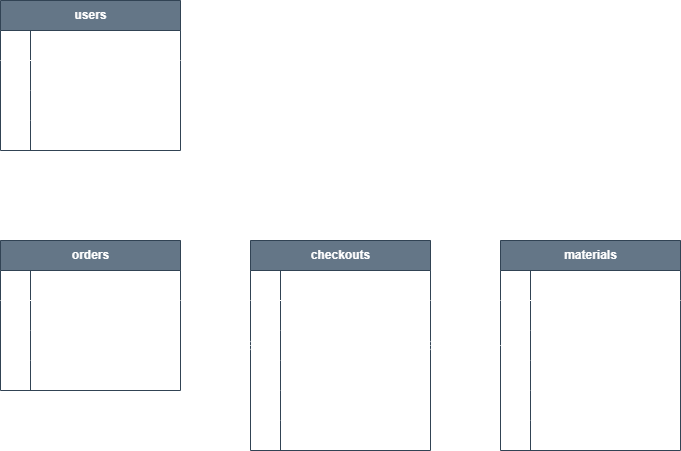

The diagram above was exported from draw.io. Its source (the exported page's mxGraphModel, read from the mxfile embedded in the PNG):
<mxGraphModel dx="1426" dy="875" grid="1" gridSize="10" guides="1" tooltips="1" connect="1" arrows="1" fold="1" page="1" pageScale="1" pageWidth="1654" pageHeight="2336" background="light-dark(#FFFFFF,#121212)" math="0" shadow="0">
  <root>
    <mxCell id="0" />
    <mxCell id="1" parent="0" />
    <mxCell id="lE93IGxFuLCRUNG8-df9-1" value="users" style="shape=table;startSize=30;container=1;collapsible=1;childLayout=tableLayout;fixedRows=1;rowLines=0;fontStyle=1;align=center;resizeLast=1;html=1;fillColor=#647687;fontColor=#ffffff;strokeColor=#314354;" vertex="1" parent="1">
      <mxGeometry x="80" y="20" width="180" height="150" as="geometry" />
    </mxCell>
    <mxCell id="lE93IGxFuLCRUNG8-df9-2" value="" style="shape=tableRow;horizontal=0;startSize=0;swimlaneHead=0;swimlaneBody=0;fillColor=none;collapsible=0;dropTarget=0;points=[[0,0.5],[1,0.5]];portConstraint=eastwest;top=0;left=0;right=0;bottom=1;" vertex="1" parent="lE93IGxFuLCRUNG8-df9-1">
      <mxGeometry y="30" width="180" height="30" as="geometry" />
    </mxCell>
    <mxCell id="lE93IGxFuLCRUNG8-df9-3" value="PK" style="shape=partialRectangle;connectable=0;fillColor=none;top=0;left=0;bottom=0;right=0;fontStyle=1;overflow=hidden;whiteSpace=wrap;html=1;" vertex="1" parent="lE93IGxFuLCRUNG8-df9-2">
      <mxGeometry width="30" height="30" as="geometry">
        <mxRectangle width="30" height="30" as="alternateBounds" />
      </mxGeometry>
    </mxCell>
    <mxCell id="lE93IGxFuLCRUNG8-df9-4" value="id" style="shape=partialRectangle;connectable=0;fillColor=none;top=0;left=0;bottom=0;right=0;align=left;spacingLeft=6;fontStyle=5;overflow=hidden;whiteSpace=wrap;html=1;" vertex="1" parent="lE93IGxFuLCRUNG8-df9-2">
      <mxGeometry x="30" width="150" height="30" as="geometry">
        <mxRectangle width="150" height="30" as="alternateBounds" />
      </mxGeometry>
    </mxCell>
    <mxCell id="lE93IGxFuLCRUNG8-df9-5" value="" style="shape=tableRow;horizontal=0;startSize=0;swimlaneHead=0;swimlaneBody=0;fillColor=none;collapsible=0;dropTarget=0;points=[[0,0.5],[1,0.5]];portConstraint=eastwest;top=0;left=0;right=0;bottom=0;" vertex="1" parent="lE93IGxFuLCRUNG8-df9-1">
      <mxGeometry y="60" width="180" height="30" as="geometry" />
    </mxCell>
    <mxCell id="lE93IGxFuLCRUNG8-df9-6" value="" style="shape=partialRectangle;connectable=0;fillColor=none;top=0;left=0;bottom=0;right=0;editable=1;overflow=hidden;whiteSpace=wrap;html=1;" vertex="1" parent="lE93IGxFuLCRUNG8-df9-5">
      <mxGeometry width="30" height="30" as="geometry">
        <mxRectangle width="30" height="30" as="alternateBounds" />
      </mxGeometry>
    </mxCell>
    <mxCell id="lE93IGxFuLCRUNG8-df9-7" value="email" style="shape=partialRectangle;connectable=0;fillColor=none;top=0;left=0;bottom=0;right=0;align=left;spacingLeft=6;overflow=hidden;whiteSpace=wrap;html=1;" vertex="1" parent="lE93IGxFuLCRUNG8-df9-5">
      <mxGeometry x="30" width="150" height="30" as="geometry">
        <mxRectangle width="150" height="30" as="alternateBounds" />
      </mxGeometry>
    </mxCell>
    <mxCell id="lE93IGxFuLCRUNG8-df9-8" value="" style="shape=tableRow;horizontal=0;startSize=0;swimlaneHead=0;swimlaneBody=0;fillColor=none;collapsible=0;dropTarget=0;points=[[0,0.5],[1,0.5]];portConstraint=eastwest;top=0;left=0;right=0;bottom=0;" vertex="1" parent="lE93IGxFuLCRUNG8-df9-1">
      <mxGeometry y="90" width="180" height="30" as="geometry" />
    </mxCell>
    <mxCell id="lE93IGxFuLCRUNG8-df9-9" value="" style="shape=partialRectangle;connectable=0;fillColor=none;top=0;left=0;bottom=0;right=0;editable=1;overflow=hidden;whiteSpace=wrap;html=1;" vertex="1" parent="lE93IGxFuLCRUNG8-df9-8">
      <mxGeometry width="30" height="30" as="geometry">
        <mxRectangle width="30" height="30" as="alternateBounds" />
      </mxGeometry>
    </mxCell>
    <mxCell id="lE93IGxFuLCRUNG8-df9-10" value="password" style="shape=partialRectangle;connectable=0;fillColor=none;top=0;left=0;bottom=0;right=0;align=left;spacingLeft=6;overflow=hidden;whiteSpace=wrap;html=1;" vertex="1" parent="lE93IGxFuLCRUNG8-df9-8">
      <mxGeometry x="30" width="150" height="30" as="geometry">
        <mxRectangle width="150" height="30" as="alternateBounds" />
      </mxGeometry>
    </mxCell>
    <mxCell id="lE93IGxFuLCRUNG8-df9-11" value="" style="shape=tableRow;horizontal=0;startSize=0;swimlaneHead=0;swimlaneBody=0;fillColor=none;collapsible=0;dropTarget=0;points=[[0,0.5],[1,0.5]];portConstraint=eastwest;top=0;left=0;right=0;bottom=0;" vertex="1" parent="lE93IGxFuLCRUNG8-df9-1">
      <mxGeometry y="120" width="180" height="30" as="geometry" />
    </mxCell>
    <mxCell id="lE93IGxFuLCRUNG8-df9-12" value="" style="shape=partialRectangle;connectable=0;fillColor=none;top=0;left=0;bottom=0;right=0;editable=1;overflow=hidden;whiteSpace=wrap;html=1;" vertex="1" parent="lE93IGxFuLCRUNG8-df9-11">
      <mxGeometry width="30" height="30" as="geometry">
        <mxRectangle width="30" height="30" as="alternateBounds" />
      </mxGeometry>
    </mxCell>
    <mxCell id="lE93IGxFuLCRUNG8-df9-13" value="name" style="shape=partialRectangle;connectable=0;fillColor=none;top=0;left=0;bottom=0;right=0;align=left;spacingLeft=6;overflow=hidden;whiteSpace=wrap;html=1;" vertex="1" parent="lE93IGxFuLCRUNG8-df9-11">
      <mxGeometry x="30" width="150" height="30" as="geometry">
        <mxRectangle width="150" height="30" as="alternateBounds" />
      </mxGeometry>
    </mxCell>
    <mxCell id="lE93IGxFuLCRUNG8-df9-14" value="materials" style="shape=table;startSize=30;container=1;collapsible=1;childLayout=tableLayout;fixedRows=1;rowLines=0;fontStyle=1;align=center;resizeLast=1;html=1;fillColor=#647687;fontColor=#ffffff;strokeColor=#314354;" vertex="1" parent="1">
      <mxGeometry x="580" y="260" width="180" height="210" as="geometry">
        <mxRectangle x="30" y="210" width="90" height="30" as="alternateBounds" />
      </mxGeometry>
    </mxCell>
    <mxCell id="lE93IGxFuLCRUNG8-df9-15" value="" style="shape=tableRow;horizontal=0;startSize=0;swimlaneHead=0;swimlaneBody=0;fillColor=none;collapsible=0;dropTarget=0;points=[[0,0.5],[1,0.5]];portConstraint=eastwest;top=0;left=0;right=0;bottom=1;" vertex="1" parent="lE93IGxFuLCRUNG8-df9-14">
      <mxGeometry y="30" width="180" height="30" as="geometry" />
    </mxCell>
    <mxCell id="lE93IGxFuLCRUNG8-df9-16" value="PK" style="shape=partialRectangle;connectable=0;fillColor=none;top=0;left=0;bottom=0;right=0;fontStyle=1;overflow=hidden;whiteSpace=wrap;html=1;" vertex="1" parent="lE93IGxFuLCRUNG8-df9-15">
      <mxGeometry width="30" height="30" as="geometry">
        <mxRectangle width="30" height="30" as="alternateBounds" />
      </mxGeometry>
    </mxCell>
    <mxCell id="lE93IGxFuLCRUNG8-df9-17" value="id" style="shape=partialRectangle;connectable=0;fillColor=none;top=0;left=0;bottom=0;right=0;align=left;spacingLeft=6;fontStyle=5;overflow=hidden;whiteSpace=wrap;html=1;" vertex="1" parent="lE93IGxFuLCRUNG8-df9-15">
      <mxGeometry x="30" width="150" height="30" as="geometry">
        <mxRectangle width="150" height="30" as="alternateBounds" />
      </mxGeometry>
    </mxCell>
    <mxCell id="lE93IGxFuLCRUNG8-df9-18" value="" style="shape=tableRow;horizontal=0;startSize=0;swimlaneHead=0;swimlaneBody=0;fillColor=none;collapsible=0;dropTarget=0;points=[[0,0.5],[1,0.5]];portConstraint=eastwest;top=0;left=0;right=0;bottom=0;" vertex="1" parent="lE93IGxFuLCRUNG8-df9-14">
      <mxGeometry y="60" width="180" height="30" as="geometry" />
    </mxCell>
    <mxCell id="lE93IGxFuLCRUNG8-df9-19" value="" style="shape=partialRectangle;connectable=0;fillColor=none;top=0;left=0;bottom=0;right=0;editable=1;overflow=hidden;whiteSpace=wrap;html=1;" vertex="1" parent="lE93IGxFuLCRUNG8-df9-18">
      <mxGeometry width="30" height="30" as="geometry">
        <mxRectangle width="30" height="30" as="alternateBounds" />
      </mxGeometry>
    </mxCell>
    <mxCell id="lE93IGxFuLCRUNG8-df9-20" value="material_name" style="shape=partialRectangle;connectable=0;fillColor=none;top=0;left=0;bottom=0;right=0;align=left;spacingLeft=6;overflow=hidden;whiteSpace=wrap;html=1;" vertex="1" parent="lE93IGxFuLCRUNG8-df9-18">
      <mxGeometry x="30" width="150" height="30" as="geometry">
        <mxRectangle width="150" height="30" as="alternateBounds" />
      </mxGeometry>
    </mxCell>
    <mxCell id="lE93IGxFuLCRUNG8-df9-21" value="" style="shape=tableRow;horizontal=0;startSize=0;swimlaneHead=0;swimlaneBody=0;fillColor=none;collapsible=0;dropTarget=0;points=[[0,0.5],[1,0.5]];portConstraint=eastwest;top=0;left=0;right=0;bottom=0;" vertex="1" parent="lE93IGxFuLCRUNG8-df9-14">
      <mxGeometry y="90" width="180" height="30" as="geometry" />
    </mxCell>
    <mxCell id="lE93IGxFuLCRUNG8-df9-22" value="" style="shape=partialRectangle;connectable=0;fillColor=none;top=0;left=0;bottom=0;right=0;editable=1;overflow=hidden;whiteSpace=wrap;html=1;" vertex="1" parent="lE93IGxFuLCRUNG8-df9-21">
      <mxGeometry width="30" height="30" as="geometry">
        <mxRectangle width="30" height="30" as="alternateBounds" />
      </mxGeometry>
    </mxCell>
    <mxCell id="lE93IGxFuLCRUNG8-df9-23" value="material_image" style="shape=partialRectangle;connectable=0;fillColor=none;top=0;left=0;bottom=0;right=0;align=left;spacingLeft=6;overflow=hidden;whiteSpace=wrap;html=1;" vertex="1" parent="lE93IGxFuLCRUNG8-df9-21">
      <mxGeometry x="30" width="150" height="30" as="geometry">
        <mxRectangle width="150" height="30" as="alternateBounds" />
      </mxGeometry>
    </mxCell>
    <mxCell id="lE93IGxFuLCRUNG8-df9-24" value="" style="shape=tableRow;horizontal=0;startSize=0;swimlaneHead=0;swimlaneBody=0;fillColor=none;collapsible=0;dropTarget=0;points=[[0,0.5],[1,0.5]];portConstraint=eastwest;top=0;left=0;right=0;bottom=0;" vertex="1" parent="lE93IGxFuLCRUNG8-df9-14">
      <mxGeometry y="120" width="180" height="30" as="geometry" />
    </mxCell>
    <mxCell id="lE93IGxFuLCRUNG8-df9-25" value="" style="shape=partialRectangle;connectable=0;fillColor=none;top=0;left=0;bottom=0;right=0;editable=1;overflow=hidden;whiteSpace=wrap;html=1;" vertex="1" parent="lE93IGxFuLCRUNG8-df9-24">
      <mxGeometry width="30" height="30" as="geometry">
        <mxRectangle width="30" height="30" as="alternateBounds" />
      </mxGeometry>
    </mxCell>
    <mxCell id="lE93IGxFuLCRUNG8-df9-26" value="material_price" style="shape=partialRectangle;connectable=0;fillColor=none;top=0;left=0;bottom=0;right=0;align=left;spacingLeft=6;overflow=hidden;whiteSpace=wrap;html=1;" vertex="1" parent="lE93IGxFuLCRUNG8-df9-24">
      <mxGeometry x="30" width="150" height="30" as="geometry">
        <mxRectangle width="150" height="30" as="alternateBounds" />
      </mxGeometry>
    </mxCell>
    <mxCell id="lE93IGxFuLCRUNG8-df9-82" value="" style="shape=tableRow;horizontal=0;startSize=0;swimlaneHead=0;swimlaneBody=0;fillColor=none;collapsible=0;dropTarget=0;points=[[0,0.5],[1,0.5]];portConstraint=eastwest;top=0;left=0;right=0;bottom=0;" vertex="1" parent="lE93IGxFuLCRUNG8-df9-14">
      <mxGeometry y="150" width="180" height="30" as="geometry" />
    </mxCell>
    <mxCell id="lE93IGxFuLCRUNG8-df9-83" value="" style="shape=partialRectangle;connectable=0;fillColor=none;top=0;left=0;bottom=0;right=0;editable=1;overflow=hidden;" vertex="1" parent="lE93IGxFuLCRUNG8-df9-82">
      <mxGeometry width="30" height="30" as="geometry">
        <mxRectangle width="30" height="30" as="alternateBounds" />
      </mxGeometry>
    </mxCell>
    <mxCell id="lE93IGxFuLCRUNG8-df9-84" value="material_overview" style="shape=partialRectangle;connectable=0;fillColor=none;top=0;left=0;bottom=0;right=0;align=left;spacingLeft=6;overflow=hidden;" vertex="1" parent="lE93IGxFuLCRUNG8-df9-82">
      <mxGeometry x="30" width="150" height="30" as="geometry">
        <mxRectangle width="150" height="30" as="alternateBounds" />
      </mxGeometry>
    </mxCell>
    <mxCell id="lE93IGxFuLCRUNG8-df9-86" value="" style="shape=tableRow;horizontal=0;startSize=0;swimlaneHead=0;swimlaneBody=0;fillColor=none;collapsible=0;dropTarget=0;points=[[0,0.5],[1,0.5]];portConstraint=eastwest;top=0;left=0;right=0;bottom=0;" vertex="1" parent="lE93IGxFuLCRUNG8-df9-14">
      <mxGeometry y="180" width="180" height="30" as="geometry" />
    </mxCell>
    <mxCell id="lE93IGxFuLCRUNG8-df9-87" value="" style="shape=partialRectangle;connectable=0;fillColor=none;top=0;left=0;bottom=0;right=0;editable=1;overflow=hidden;" vertex="1" parent="lE93IGxFuLCRUNG8-df9-86">
      <mxGeometry width="30" height="30" as="geometry">
        <mxRectangle width="30" height="30" as="alternateBounds" />
      </mxGeometry>
    </mxCell>
    <mxCell id="lE93IGxFuLCRUNG8-df9-88" value="slug" style="shape=partialRectangle;connectable=0;fillColor=none;top=0;left=0;bottom=0;right=0;align=left;spacingLeft=6;overflow=hidden;" vertex="1" parent="lE93IGxFuLCRUNG8-df9-86">
      <mxGeometry x="30" width="150" height="30" as="geometry">
        <mxRectangle width="150" height="30" as="alternateBounds" />
      </mxGeometry>
    </mxCell>
    <mxCell id="lE93IGxFuLCRUNG8-df9-40" value="checkouts" style="shape=table;startSize=30;container=1;collapsible=1;childLayout=tableLayout;fixedRows=1;rowLines=0;fontStyle=1;align=center;resizeLast=1;html=1;fillColor=#647687;fontColor=#ffffff;strokeColor=#314354;" vertex="1" parent="1">
      <mxGeometry x="330" y="260" width="180" height="210" as="geometry" />
    </mxCell>
    <mxCell id="lE93IGxFuLCRUNG8-df9-41" value="" style="shape=tableRow;horizontal=0;startSize=0;swimlaneHead=0;swimlaneBody=0;fillColor=none;collapsible=0;dropTarget=0;points=[[0,0.5],[1,0.5]];portConstraint=eastwest;top=0;left=0;right=0;bottom=1;" vertex="1" parent="lE93IGxFuLCRUNG8-df9-40">
      <mxGeometry y="30" width="180" height="30" as="geometry" />
    </mxCell>
    <mxCell id="lE93IGxFuLCRUNG8-df9-42" value="PK" style="shape=partialRectangle;connectable=0;fillColor=none;top=0;left=0;bottom=0;right=0;fontStyle=1;overflow=hidden;whiteSpace=wrap;html=1;" vertex="1" parent="lE93IGxFuLCRUNG8-df9-41">
      <mxGeometry width="30" height="30" as="geometry">
        <mxRectangle width="30" height="30" as="alternateBounds" />
      </mxGeometry>
    </mxCell>
    <mxCell id="lE93IGxFuLCRUNG8-df9-43" value="id" style="shape=partialRectangle;connectable=0;fillColor=none;top=0;left=0;bottom=0;right=0;align=left;spacingLeft=6;fontStyle=5;overflow=hidden;whiteSpace=wrap;html=1;" vertex="1" parent="lE93IGxFuLCRUNG8-df9-41">
      <mxGeometry x="30" width="150" height="30" as="geometry">
        <mxRectangle width="150" height="30" as="alternateBounds" />
      </mxGeometry>
    </mxCell>
    <mxCell id="lE93IGxFuLCRUNG8-df9-44" value="" style="shape=tableRow;horizontal=0;startSize=0;swimlaneHead=0;swimlaneBody=0;fillColor=none;collapsible=0;dropTarget=0;points=[[0,0.5],[1,0.5]];portConstraint=eastwest;top=0;left=0;right=0;bottom=0;" vertex="1" parent="lE93IGxFuLCRUNG8-df9-40">
      <mxGeometry y="60" width="180" height="30" as="geometry" />
    </mxCell>
    <mxCell id="lE93IGxFuLCRUNG8-df9-45" value="" style="shape=partialRectangle;connectable=0;fillColor=none;top=0;left=0;bottom=0;right=0;editable=1;overflow=hidden;whiteSpace=wrap;html=1;" vertex="1" parent="lE93IGxFuLCRUNG8-df9-44">
      <mxGeometry width="30" height="30" as="geometry">
        <mxRectangle width="30" height="30" as="alternateBounds" />
      </mxGeometry>
    </mxCell>
    <mxCell id="lE93IGxFuLCRUNG8-df9-46" value="order_id" style="shape=partialRectangle;connectable=0;fillColor=none;top=0;left=0;bottom=0;right=0;align=left;spacingLeft=6;overflow=hidden;whiteSpace=wrap;html=1;" vertex="1" parent="lE93IGxFuLCRUNG8-df9-44">
      <mxGeometry x="30" width="150" height="30" as="geometry">
        <mxRectangle width="150" height="30" as="alternateBounds" />
      </mxGeometry>
    </mxCell>
    <mxCell id="lE93IGxFuLCRUNG8-df9-47" value="" style="shape=tableRow;horizontal=0;startSize=0;swimlaneHead=0;swimlaneBody=0;fillColor=none;collapsible=0;dropTarget=0;points=[[0,0.5],[1,0.5]];portConstraint=eastwest;top=0;left=0;right=0;bottom=0;" vertex="1" parent="lE93IGxFuLCRUNG8-df9-40">
      <mxGeometry y="90" width="180" height="30" as="geometry" />
    </mxCell>
    <mxCell id="lE93IGxFuLCRUNG8-df9-48" value="" style="shape=partialRectangle;connectable=0;fillColor=none;top=0;left=0;bottom=0;right=0;editable=1;overflow=hidden;whiteSpace=wrap;html=1;" vertex="1" parent="lE93IGxFuLCRUNG8-df9-47">
      <mxGeometry width="30" height="30" as="geometry">
        <mxRectangle width="30" height="30" as="alternateBounds" />
      </mxGeometry>
    </mxCell>
    <mxCell id="lE93IGxFuLCRUNG8-df9-49" value="material_id" style="shape=partialRectangle;connectable=0;fillColor=none;top=0;left=0;bottom=0;right=0;align=left;spacingLeft=6;overflow=hidden;whiteSpace=wrap;html=1;" vertex="1" parent="lE93IGxFuLCRUNG8-df9-47">
      <mxGeometry x="30" width="150" height="30" as="geometry">
        <mxRectangle width="150" height="30" as="alternateBounds" />
      </mxGeometry>
    </mxCell>
    <mxCell id="lE93IGxFuLCRUNG8-df9-50" value="" style="shape=tableRow;horizontal=0;startSize=0;swimlaneHead=0;swimlaneBody=0;fillColor=none;collapsible=0;dropTarget=0;points=[[0,0.5],[1,0.5]];portConstraint=eastwest;top=0;left=0;right=0;bottom=0;" vertex="1" parent="lE93IGxFuLCRUNG8-df9-40">
      <mxGeometry y="120" width="180" height="30" as="geometry" />
    </mxCell>
    <mxCell id="lE93IGxFuLCRUNG8-df9-51" value="" style="shape=partialRectangle;connectable=0;fillColor=none;top=0;left=0;bottom=0;right=0;editable=1;overflow=hidden;whiteSpace=wrap;html=1;" vertex="1" parent="lE93IGxFuLCRUNG8-df9-50">
      <mxGeometry width="30" height="30" as="geometry">
        <mxRectangle width="30" height="30" as="alternateBounds" />
      </mxGeometry>
    </mxCell>
    <mxCell id="lE93IGxFuLCRUNG8-df9-52" value="quantity" style="shape=partialRectangle;connectable=0;fillColor=none;top=0;left=0;bottom=0;right=0;align=left;spacingLeft=6;overflow=hidden;whiteSpace=wrap;html=1;" vertex="1" parent="lE93IGxFuLCRUNG8-df9-50">
      <mxGeometry x="30" width="150" height="30" as="geometry">
        <mxRectangle width="150" height="30" as="alternateBounds" />
      </mxGeometry>
    </mxCell>
    <mxCell id="lE93IGxFuLCRUNG8-df9-158" value="" style="shape=tableRow;horizontal=0;startSize=0;swimlaneHead=0;swimlaneBody=0;fillColor=none;collapsible=0;dropTarget=0;points=[[0,0.5],[1,0.5]];portConstraint=eastwest;top=0;left=0;right=0;bottom=0;" vertex="1" parent="lE93IGxFuLCRUNG8-df9-40">
      <mxGeometry y="150" width="180" height="30" as="geometry" />
    </mxCell>
    <mxCell id="lE93IGxFuLCRUNG8-df9-159" value="" style="shape=partialRectangle;connectable=0;fillColor=none;top=0;left=0;bottom=0;right=0;editable=1;overflow=hidden;" vertex="1" parent="lE93IGxFuLCRUNG8-df9-158">
      <mxGeometry width="30" height="30" as="geometry">
        <mxRectangle width="30" height="30" as="alternateBounds" />
      </mxGeometry>
    </mxCell>
    <mxCell id="lE93IGxFuLCRUNG8-df9-160" value="price" style="shape=partialRectangle;connectable=0;fillColor=none;top=0;left=0;bottom=0;right=0;align=left;spacingLeft=6;overflow=hidden;" vertex="1" parent="lE93IGxFuLCRUNG8-df9-158">
      <mxGeometry x="30" width="150" height="30" as="geometry">
        <mxRectangle width="150" height="30" as="alternateBounds" />
      </mxGeometry>
    </mxCell>
    <mxCell id="lE93IGxFuLCRUNG8-df9-161" value="" style="shape=tableRow;horizontal=0;startSize=0;swimlaneHead=0;swimlaneBody=0;fillColor=none;collapsible=0;dropTarget=0;points=[[0,0.5],[1,0.5]];portConstraint=eastwest;top=0;left=0;right=0;bottom=0;" vertex="1" parent="lE93IGxFuLCRUNG8-df9-40">
      <mxGeometry y="180" width="180" height="30" as="geometry" />
    </mxCell>
    <mxCell id="lE93IGxFuLCRUNG8-df9-162" value="" style="shape=partialRectangle;connectable=0;fillColor=none;top=0;left=0;bottom=0;right=0;editable=1;overflow=hidden;" vertex="1" parent="lE93IGxFuLCRUNG8-df9-161">
      <mxGeometry width="30" height="30" as="geometry">
        <mxRectangle width="30" height="30" as="alternateBounds" />
      </mxGeometry>
    </mxCell>
    <mxCell id="lE93IGxFuLCRUNG8-df9-163" value="subtitle" style="shape=partialRectangle;connectable=0;fillColor=none;top=0;left=0;bottom=0;right=0;align=left;spacingLeft=6;overflow=hidden;" vertex="1" parent="lE93IGxFuLCRUNG8-df9-161">
      <mxGeometry x="30" width="150" height="30" as="geometry">
        <mxRectangle width="150" height="30" as="alternateBounds" />
      </mxGeometry>
    </mxCell>
    <mxCell id="lE93IGxFuLCRUNG8-df9-154" style="edgeStyle=orthogonalEdgeStyle;rounded=0;orthogonalLoop=1;jettySize=auto;html=1;exitX=0.5;exitY=0;exitDx=0;exitDy=0;entryX=0.5;entryY=1;entryDx=0;entryDy=0;entryPerimeter=0;endArrow=ERmandOne;endFill=0;startArrow=ERoneToMany;startFill=0;dashed=1;dashPattern=8 8;" edge="1" parent="1" target="lE93IGxFuLCRUNG8-df9-11">
      <mxGeometry relative="1" as="geometry">
        <mxPoint x="170" y="260" as="sourcePoint" />
      </mxGeometry>
    </mxCell>
    <mxCell id="lE93IGxFuLCRUNG8-df9-155" style="edgeStyle=orthogonalEdgeStyle;rounded=0;orthogonalLoop=1;jettySize=auto;html=1;exitX=1;exitY=0.5;exitDx=0;exitDy=0;endArrow=ERoneToMany;endFill=0;startArrow=ERmandOne;startFill=0;dashed=1;dashPattern=8 8;" edge="1" parent="1" target="lE93IGxFuLCRUNG8-df9-47">
      <mxGeometry relative="1" as="geometry">
        <mxPoint x="260" y="365" as="sourcePoint" />
      </mxGeometry>
    </mxCell>
    <mxCell id="lE93IGxFuLCRUNG8-df9-157" style="edgeStyle=orthogonalEdgeStyle;rounded=0;orthogonalLoop=1;jettySize=auto;html=1;exitX=1;exitY=0.5;exitDx=0;exitDy=0;entryX=0;entryY=0.5;entryDx=0;entryDy=0;endArrow=ERmandOne;endFill=0;startArrow=ERoneToMany;startFill=0;dashed=1;dashPattern=8 8;" edge="1" parent="1" source="lE93IGxFuLCRUNG8-df9-47" target="lE93IGxFuLCRUNG8-df9-21">
      <mxGeometry relative="1" as="geometry" />
    </mxCell>
    <mxCell id="lE93IGxFuLCRUNG8-df9-164" value="orders" style="shape=table;startSize=30;container=1;collapsible=1;childLayout=tableLayout;fixedRows=1;rowLines=0;fontStyle=1;align=center;resizeLast=1;html=1;fillColor=#647687;fontColor=#ffffff;strokeColor=#314354;" vertex="1" parent="1">
      <mxGeometry x="80" y="260" width="180" height="150" as="geometry" />
    </mxCell>
    <mxCell id="lE93IGxFuLCRUNG8-df9-165" value="" style="shape=tableRow;horizontal=0;startSize=0;swimlaneHead=0;swimlaneBody=0;fillColor=none;collapsible=0;dropTarget=0;points=[[0,0.5],[1,0.5]];portConstraint=eastwest;top=0;left=0;right=0;bottom=1;" vertex="1" parent="lE93IGxFuLCRUNG8-df9-164">
      <mxGeometry y="30" width="180" height="30" as="geometry" />
    </mxCell>
    <mxCell id="lE93IGxFuLCRUNG8-df9-166" value="PK" style="shape=partialRectangle;connectable=0;fillColor=none;top=0;left=0;bottom=0;right=0;fontStyle=1;overflow=hidden;whiteSpace=wrap;html=1;" vertex="1" parent="lE93IGxFuLCRUNG8-df9-165">
      <mxGeometry width="30" height="30" as="geometry">
        <mxRectangle width="30" height="30" as="alternateBounds" />
      </mxGeometry>
    </mxCell>
    <mxCell id="lE93IGxFuLCRUNG8-df9-167" value="id" style="shape=partialRectangle;connectable=0;fillColor=none;top=0;left=0;bottom=0;right=0;align=left;spacingLeft=6;fontStyle=5;overflow=hidden;whiteSpace=wrap;html=1;" vertex="1" parent="lE93IGxFuLCRUNG8-df9-165">
      <mxGeometry x="30" width="150" height="30" as="geometry">
        <mxRectangle width="150" height="30" as="alternateBounds" />
      </mxGeometry>
    </mxCell>
    <mxCell id="lE93IGxFuLCRUNG8-df9-168" value="" style="shape=tableRow;horizontal=0;startSize=0;swimlaneHead=0;swimlaneBody=0;fillColor=none;collapsible=0;dropTarget=0;points=[[0,0.5],[1,0.5]];portConstraint=eastwest;top=0;left=0;right=0;bottom=0;" vertex="1" parent="lE93IGxFuLCRUNG8-df9-164">
      <mxGeometry y="60" width="180" height="30" as="geometry" />
    </mxCell>
    <mxCell id="lE93IGxFuLCRUNG8-df9-169" value="" style="shape=partialRectangle;connectable=0;fillColor=none;top=0;left=0;bottom=0;right=0;editable=1;overflow=hidden;whiteSpace=wrap;html=1;" vertex="1" parent="lE93IGxFuLCRUNG8-df9-168">
      <mxGeometry width="30" height="30" as="geometry">
        <mxRectangle width="30" height="30" as="alternateBounds" />
      </mxGeometry>
    </mxCell>
    <mxCell id="lE93IGxFuLCRUNG8-df9-170" value="user_id" style="shape=partialRectangle;connectable=0;fillColor=none;top=0;left=0;bottom=0;right=0;align=left;spacingLeft=6;overflow=hidden;whiteSpace=wrap;html=1;" vertex="1" parent="lE93IGxFuLCRUNG8-df9-168">
      <mxGeometry x="30" width="150" height="30" as="geometry">
        <mxRectangle width="150" height="30" as="alternateBounds" />
      </mxGeometry>
    </mxCell>
    <mxCell id="lE93IGxFuLCRUNG8-df9-171" value="" style="shape=tableRow;horizontal=0;startSize=0;swimlaneHead=0;swimlaneBody=0;fillColor=none;collapsible=0;dropTarget=0;points=[[0,0.5],[1,0.5]];portConstraint=eastwest;top=0;left=0;right=0;bottom=0;" vertex="1" parent="lE93IGxFuLCRUNG8-df9-164">
      <mxGeometry y="90" width="180" height="30" as="geometry" />
    </mxCell>
    <mxCell id="lE93IGxFuLCRUNG8-df9-172" value="" style="shape=partialRectangle;connectable=0;fillColor=none;top=0;left=0;bottom=0;right=0;editable=1;overflow=hidden;whiteSpace=wrap;html=1;" vertex="1" parent="lE93IGxFuLCRUNG8-df9-171">
      <mxGeometry width="30" height="30" as="geometry">
        <mxRectangle width="30" height="30" as="alternateBounds" />
      </mxGeometry>
    </mxCell>
    <mxCell id="lE93IGxFuLCRUNG8-df9-173" value="total_price" style="shape=partialRectangle;connectable=0;fillColor=none;top=0;left=0;bottom=0;right=0;align=left;spacingLeft=6;overflow=hidden;whiteSpace=wrap;html=1;" vertex="1" parent="lE93IGxFuLCRUNG8-df9-171">
      <mxGeometry x="30" width="150" height="30" as="geometry">
        <mxRectangle width="150" height="30" as="alternateBounds" />
      </mxGeometry>
    </mxCell>
    <mxCell id="lE93IGxFuLCRUNG8-df9-174" value="" style="shape=tableRow;horizontal=0;startSize=0;swimlaneHead=0;swimlaneBody=0;fillColor=none;collapsible=0;dropTarget=0;points=[[0,0.5],[1,0.5]];portConstraint=eastwest;top=0;left=0;right=0;bottom=0;" vertex="1" parent="lE93IGxFuLCRUNG8-df9-164">
      <mxGeometry y="120" width="180" height="30" as="geometry" />
    </mxCell>
    <mxCell id="lE93IGxFuLCRUNG8-df9-175" value="" style="shape=partialRectangle;connectable=0;fillColor=none;top=0;left=0;bottom=0;right=0;editable=1;overflow=hidden;whiteSpace=wrap;html=1;" vertex="1" parent="lE93IGxFuLCRUNG8-df9-174">
      <mxGeometry width="30" height="30" as="geometry">
        <mxRectangle width="30" height="30" as="alternateBounds" />
      </mxGeometry>
    </mxCell>
    <mxCell id="lE93IGxFuLCRUNG8-df9-176" value="status" style="shape=partialRectangle;connectable=0;fillColor=none;top=0;left=0;bottom=0;right=0;align=left;spacingLeft=6;overflow=hidden;whiteSpace=wrap;html=1;" vertex="1" parent="lE93IGxFuLCRUNG8-df9-174">
      <mxGeometry x="30" width="150" height="30" as="geometry">
        <mxRectangle width="150" height="30" as="alternateBounds" />
      </mxGeometry>
    </mxCell>
  </root>
</mxGraphModel>